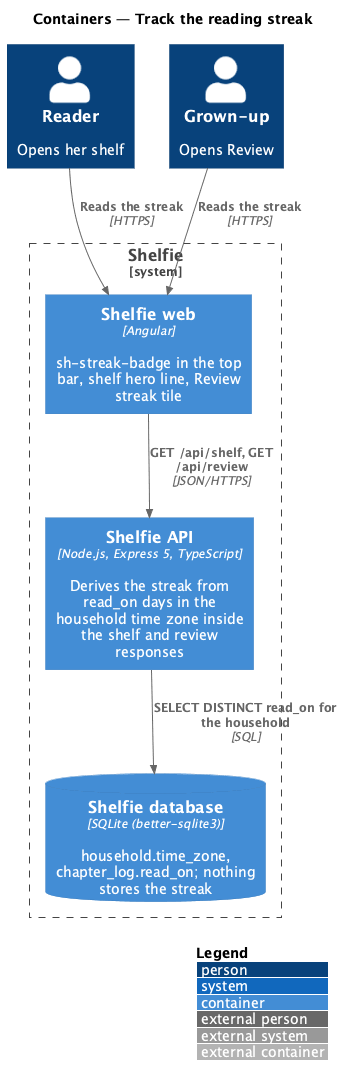

The diagram above was rendered by PlantUML. Its source (embedded in the PNG):
@startuml
!include <C4/C4_Container>
LAYOUT_WITH_LEGEND()
title Containers — Track the reading streak

Person(reader, "Reader", "Opens her shelf")
Person(grownUp, "Grown-up", "Opens Review")
System_Boundary(shelfie, "Shelfie") {
  Container(web, "Shelfie web", "Angular", "sh-streak-badge in the top bar, shelf hero line, Review streak tile")
  Container(api, "Shelfie API", "Node.js, Express 5, TypeScript", "Derives the streak from read_on days in the household time zone inside the shelf and review responses")
  ContainerDb(db, "Shelfie database", "SQLite (better-sqlite3)", "household.time_zone, chapter_log.read_on; nothing stores the streak")
}
Rel(reader, web, "Reads the streak", "HTTPS")
Rel(grownUp, web, "Reads the streak", "HTTPS")
Rel(web, api, "GET /api/shelf, GET /api/review", "JSON/HTTPS")
Rel(api, db, "SELECT DISTINCT read_on for the household", "SQL")
@enduml